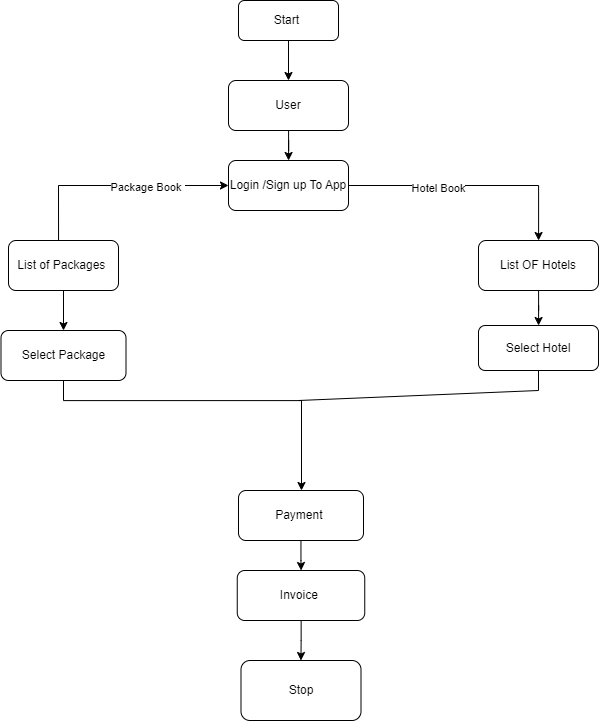

The diagram above was exported from draw.io. Its source (the exported page's mxGraphModel, read from the mxfile embedded in the PNG):
<mxGraphModel dx="1909" dy="949" grid="0" gridSize="10" guides="1" tooltips="1" connect="1" arrows="1" fold="1" page="1" pageScale="1" pageWidth="850" pageHeight="1100" math="0" shadow="0">
  <root>
    <mxCell id="0" />
    <mxCell id="1" parent="0" />
    <mxCell id="7QHeK5uGbdxV5GXf9N8l-3" value="" style="edgeStyle=orthogonalEdgeStyle;rounded=0;orthogonalLoop=1;jettySize=auto;html=1;" edge="1" parent="1" source="7QHeK5uGbdxV5GXf9N8l-1" target="7QHeK5uGbdxV5GXf9N8l-2">
      <mxGeometry relative="1" as="geometry" />
    </mxCell>
    <mxCell id="7QHeK5uGbdxV5GXf9N8l-1" value="Start&amp;nbsp;" style="rounded=1;whiteSpace=wrap;html=1;" vertex="1" parent="1">
      <mxGeometry x="340" y="70" width="100" height="40" as="geometry" />
    </mxCell>
    <mxCell id="7QHeK5uGbdxV5GXf9N8l-5" value="" style="edgeStyle=orthogonalEdgeStyle;rounded=0;orthogonalLoop=1;jettySize=auto;html=1;" edge="1" parent="1" source="7QHeK5uGbdxV5GXf9N8l-2" target="7QHeK5uGbdxV5GXf9N8l-4">
      <mxGeometry relative="1" as="geometry" />
    </mxCell>
    <mxCell id="7QHeK5uGbdxV5GXf9N8l-2" value="User" style="whiteSpace=wrap;html=1;rounded=1;" vertex="1" parent="1">
      <mxGeometry x="330" y="150" width="120" height="50" as="geometry" />
    </mxCell>
    <mxCell id="7QHeK5uGbdxV5GXf9N8l-21" value="" style="edgeStyle=orthogonalEdgeStyle;rounded=0;orthogonalLoop=1;jettySize=auto;html=1;" edge="1" parent="1" source="7QHeK5uGbdxV5GXf9N8l-4" target="7QHeK5uGbdxV5GXf9N8l-20">
      <mxGeometry relative="1" as="geometry" />
    </mxCell>
    <mxCell id="7QHeK5uGbdxV5GXf9N8l-22" value="Hotel Book" style="edgeLabel;html=1;align=center;verticalAlign=middle;resizable=0;points=[];" vertex="1" connectable="0" parent="7QHeK5uGbdxV5GXf9N8l-21">
      <mxGeometry x="-0.2669" y="-2" relative="1" as="geometry">
        <mxPoint as="offset" />
      </mxGeometry>
    </mxCell>
    <mxCell id="7QHeK5uGbdxV5GXf9N8l-4" value="Login /Sign up To App" style="whiteSpace=wrap;html=1;rounded=1;" vertex="1" parent="1">
      <mxGeometry x="330" y="230" width="120" height="50" as="geometry" />
    </mxCell>
    <mxCell id="7QHeK5uGbdxV5GXf9N8l-8" value="" style="endArrow=classic;startArrow=classic;html=1;rounded=0;entryX=0;entryY=0.5;entryDx=0;entryDy=0;exitX=0.455;exitY=0.2;exitDx=0;exitDy=0;exitPerimeter=0;" edge="1" parent="1" source="7QHeK5uGbdxV5GXf9N8l-9" target="7QHeK5uGbdxV5GXf9N8l-4">
      <mxGeometry width="50" height="50" relative="1" as="geometry">
        <mxPoint x="210" y="310" as="sourcePoint" />
        <mxPoint x="450" y="250" as="targetPoint" />
        <Array as="points">
          <mxPoint x="160" y="255" />
        </Array>
      </mxGeometry>
    </mxCell>
    <mxCell id="7QHeK5uGbdxV5GXf9N8l-11" value="Package Book&amp;nbsp;" style="edgeLabel;html=1;align=center;verticalAlign=middle;resizable=0;points=[];" vertex="1" connectable="0" parent="7QHeK5uGbdxV5GXf9N8l-8">
      <mxGeometry x="0.3004" y="-1" relative="1" as="geometry">
        <mxPoint as="offset" />
      </mxGeometry>
    </mxCell>
    <mxCell id="7QHeK5uGbdxV5GXf9N8l-13" value="" style="edgeStyle=orthogonalEdgeStyle;rounded=0;orthogonalLoop=1;jettySize=auto;html=1;" edge="1" parent="1" source="7QHeK5uGbdxV5GXf9N8l-9" target="7QHeK5uGbdxV5GXf9N8l-12">
      <mxGeometry relative="1" as="geometry" />
    </mxCell>
    <mxCell id="7QHeK5uGbdxV5GXf9N8l-9" value="List of Packages&amp;nbsp;" style="rounded=1;whiteSpace=wrap;html=1;" vertex="1" parent="1">
      <mxGeometry x="110" y="310" width="110" height="50" as="geometry" />
    </mxCell>
    <mxCell id="7QHeK5uGbdxV5GXf9N8l-15" value="" style="edgeStyle=orthogonalEdgeStyle;rounded=0;orthogonalLoop=1;jettySize=auto;html=1;" edge="1" parent="1" source="7QHeK5uGbdxV5GXf9N8l-12" target="7QHeK5uGbdxV5GXf9N8l-14">
      <mxGeometry relative="1" as="geometry">
        <Array as="points">
          <mxPoint x="165" y="470" />
          <mxPoint x="403" y="470" />
        </Array>
      </mxGeometry>
    </mxCell>
    <mxCell id="7QHeK5uGbdxV5GXf9N8l-12" value="Select Package" style="whiteSpace=wrap;html=1;rounded=1;" vertex="1" parent="1">
      <mxGeometry x="102.5" y="400" width="125" height="50" as="geometry" />
    </mxCell>
    <mxCell id="7QHeK5uGbdxV5GXf9N8l-17" value="" style="edgeStyle=orthogonalEdgeStyle;rounded=0;orthogonalLoop=1;jettySize=auto;html=1;" edge="1" parent="1" source="7QHeK5uGbdxV5GXf9N8l-14" target="7QHeK5uGbdxV5GXf9N8l-16">
      <mxGeometry relative="1" as="geometry" />
    </mxCell>
    <mxCell id="7QHeK5uGbdxV5GXf9N8l-14" value="Payment&amp;nbsp;" style="whiteSpace=wrap;html=1;rounded=1;" vertex="1" parent="1">
      <mxGeometry x="340" y="560" width="125" height="50" as="geometry" />
    </mxCell>
    <mxCell id="7QHeK5uGbdxV5GXf9N8l-19" value="" style="edgeStyle=orthogonalEdgeStyle;rounded=0;orthogonalLoop=1;jettySize=auto;html=1;" edge="1" parent="1" source="7QHeK5uGbdxV5GXf9N8l-16" target="7QHeK5uGbdxV5GXf9N8l-18">
      <mxGeometry relative="1" as="geometry" />
    </mxCell>
    <mxCell id="7QHeK5uGbdxV5GXf9N8l-16" value="Invoice&amp;nbsp;" style="whiteSpace=wrap;html=1;rounded=1;" vertex="1" parent="1">
      <mxGeometry x="338.75" y="640" width="127.5" height="50" as="geometry" />
    </mxCell>
    <mxCell id="7QHeK5uGbdxV5GXf9N8l-18" value="Stop" style="whiteSpace=wrap;html=1;rounded=1;" vertex="1" parent="1">
      <mxGeometry x="342.5" y="730" width="120" height="60" as="geometry" />
    </mxCell>
    <mxCell id="7QHeK5uGbdxV5GXf9N8l-24" value="" style="edgeStyle=orthogonalEdgeStyle;rounded=0;orthogonalLoop=1;jettySize=auto;html=1;" edge="1" parent="1" source="7QHeK5uGbdxV5GXf9N8l-20" target="7QHeK5uGbdxV5GXf9N8l-23">
      <mxGeometry relative="1" as="geometry" />
    </mxCell>
    <mxCell id="7QHeK5uGbdxV5GXf9N8l-20" value="List OF Hotels" style="whiteSpace=wrap;html=1;rounded=1;" vertex="1" parent="1">
      <mxGeometry x="580" y="310" width="120" height="50" as="geometry" />
    </mxCell>
    <mxCell id="7QHeK5uGbdxV5GXf9N8l-23" value="Select Hotel" style="whiteSpace=wrap;html=1;rounded=1;" vertex="1" parent="1">
      <mxGeometry x="580" y="395" width="120" height="45" as="geometry" />
    </mxCell>
    <mxCell id="7QHeK5uGbdxV5GXf9N8l-25" value="" style="endArrow=none;html=1;rounded=0;exitX=0.5;exitY=1;exitDx=0;exitDy=0;endFill=0;" edge="1" parent="1" source="7QHeK5uGbdxV5GXf9N8l-23">
      <mxGeometry width="50" height="50" relative="1" as="geometry">
        <mxPoint x="400" y="400" as="sourcePoint" />
        <mxPoint x="400" y="470" as="targetPoint" />
        <Array as="points">
          <mxPoint x="640" y="460" />
        </Array>
      </mxGeometry>
    </mxCell>
  </root>
</mxGraphModel>